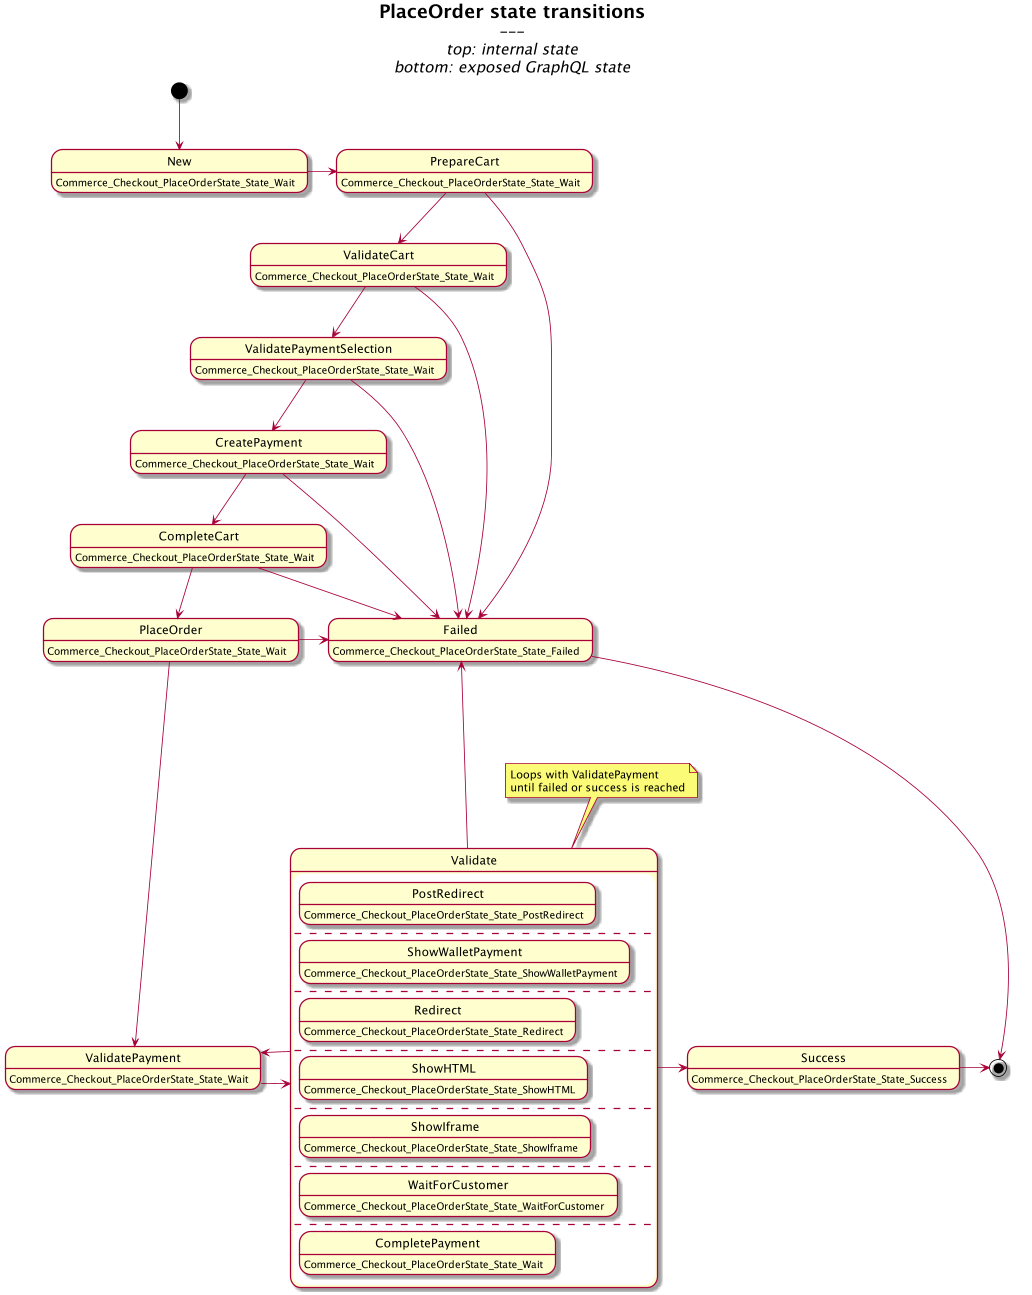

The diagram above was rendered by PlantUML. Its source (embedded in the PNG):
@startuml
scale max 1024 width
hide empty description

title
	= PlaceOrder state transitions
	---
	//top: internal state//
	//bottom: exposed GraphQL state//
end title

state New: Commerce_Checkout_PlaceOrderState_State_Wait
state PrepareCart: Commerce_Checkout_PlaceOrderState_State_Wait
state ValidateCart: Commerce_Checkout_PlaceOrderState_State_Wait
state CreatePayment: Commerce_Checkout_PlaceOrderState_State_Wait
state CompleteCart: Commerce_Checkout_PlaceOrderState_State_Wait
state PlaceOrder: Commerce_Checkout_PlaceOrderState_State_Wait
state ValidatePayment: Commerce_Checkout_PlaceOrderState_State_Wait
state ValidatePaymentSelection: Commerce_Checkout_PlaceOrderState_State_Wait


state Failed: Commerce_Checkout_PlaceOrderState_State_Failed
state Success: Commerce_Checkout_PlaceOrderState_State_Success

state Validate {
	state PostRedirect: Commerce_Checkout_PlaceOrderState_State_PostRedirect
	--
	state ShowWalletPayment: Commerce_Checkout_PlaceOrderState_State_ShowWalletPayment
	--
	state Redirect: Commerce_Checkout_PlaceOrderState_State_Redirect
	--
	state ShowHTML: Commerce_Checkout_PlaceOrderState_State_ShowHTML
	--
	state ShowIframe: Commerce_Checkout_PlaceOrderState_State_ShowIframe
	--
	state WaitForCustomer: Commerce_Checkout_PlaceOrderState_State_WaitForCustomer
	--
	state CompletePayment: Commerce_Checkout_PlaceOrderState_State_Wait
}

note top of Validate
  Loops with ValidatePayment
  until failed or success is reached
end note

[*] --> New
New -r-> PrepareCart
PrepareCart -d-> ValidateCart
PrepareCart -d-> Failed
ValidateCart -d-> ValidatePaymentSelection
ValidateCart -r-> Failed
ValidatePaymentSelection -d-> CreatePayment
ValidatePaymentSelection -r-> Failed
CreatePayment -d-> CompleteCart
CreatePayment -r-> Failed
CompleteCart -d-> PlaceOrder
CompleteCart -r-> Failed
PlaceOrder -d-> ValidatePayment
PlaceOrder -r-> Failed

ValidatePayment -r-> Validate
Validate -l-> ValidatePayment

Validate -u---> Failed
Validate -r-> Success

Failed --> [*]
Success -> [*]

@enduml